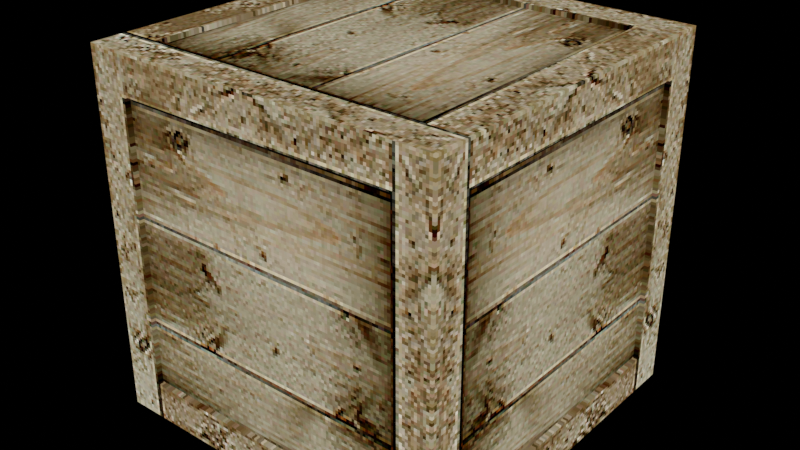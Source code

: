 # Source: crate_packed.blend  (saved by Blender 2.81.16; exported with 4.5.12 LTS)
import bpy
from mathutils import Matrix  # noqa: F401  (used for matrix-valued properties, if any)

bpy.ops.wm.read_factory_settings(use_empty=True)
scene = bpy.context.scene
scene.name = 'Scene'

# ---- collections
col_collection = bpy.data.collections.new('Collection'); scene.collection.children.link(col_collection)

# ---- images (referenced by path relative to the original .blend; pixels are not part of the script)
import os
ASSET_DIR = os.environ.get("B2B_ASSET_DIR", "")  # directory of the original .blend (textures are referenced by path, not embedded)
HERE = os.path.dirname(os.path.abspath(__file__))  # packed textures are extracted next to this script under _unpacked/

def load_image(name, relpath, width, height, colorspace="sRGB"):
    """Load a texture the original file referenced (path relative to the .blend, or extracted next to this script)."""
    p = next((c for c in (os.path.join(HERE, relpath), os.path.join(ASSET_DIR, relpath)) if relpath and os.path.exists(c)), "")
    if p:
        img = bpy.data.images.load(p, check_existing=True)
        img.name = name
    else:  # same state as the original file: an image datablock whose file is absent (Cycles renders it pink)
        img = bpy.data.images.new(name, width, height)
        img.source = "FILE"
        img.filepath = "//" + (relpath or name)
    img.colorspace_settings.name = colorspace
    return img
img_crate_png_002 = load_image('crate.png.002', '_unpacked/crate.d241bca4.png', 128, 128, 'sRGB')

# ---- materials (node trees are filled in below, after node groups)
mat_material = bpy.data.materials.new('Material')

# ---- material node trees
mat_material.use_nodes = True; mat_material.node_tree.nodes.clear()
_N = mat_material.node_tree.nodes; _L = mat_material.node_tree.links
n0 = _N.new('ShaderNodeOutputMaterial'); n0.name = 'Material Output'; n0.location = (300, 300)
n1 = _N.new('ShaderNodeEmission'); n1.name = 'Emission'; n1.location = (79, 224)
n2 = _N.new('ShaderNodeTexImage'); n2.name = 'Image Texture'; n2.location = (-327, 226)
n2.image = img_crate_png_002
n2.interpolation = 'Closest'
_L.new(n2.outputs[0], n1.inputs[0])
_L.new(n1.outputs[0], n0.inputs[0])
n0.is_active_output = True

# ---- world
world_world = bpy.data.worlds.new('World'); scene.world = world_world
world_world.use_nodes = True; world_world.node_tree.nodes.clear()
_N = world_world.node_tree.nodes; _L = world_world.node_tree.links
n0 = _N.new('ShaderNodeOutputWorld'); n0.name = 'World Output'; n0.location = (300, 300)
n1 = _N.new('ShaderNodeBackground'); n1.name = 'Background'; n1.location = (10, 300)
n1.inputs[0].default_value = (0.0, 0.0, 0.0, 1.0)
_L.new(n1.outputs[0], n0.inputs[0])
n0.is_active_output = True
world_world.color = (0.05088, 0.05088, 0.05088)
world_world.use_sun_shadow = False
world_world.sun_shadow_jitter_overblur = 0.0
world_world.cycles.homogeneous_volume = True

# ---- meshes
me_cube = bpy.data.meshes.new('Cube')
me_cube.from_pydata([(-1.0, -1.0, 0.0), (-1.0, -1.0, 2.0), (-1.0, 1.0, 0.0), (-1.0, 1.0, 2.0), (1.0, -1.0, 0.0), (1.0, -1.0, 2.0), (1.0, 1.0, 0.0), (1.0, 1.0, 2.0), (-1.0, -0.786, 0.214), (-1.0, -0.786, 1.786), (-1.0, 0.786, 1.786), (-1.0, 0.786, 0.214), (-0.786, 1.0, 0.214), (-0.786, 1.0, 1.786), (0.786, 1.0, 1.786), (0.786, 1.0, 0.214), (1.0, 0.786, 0.214), (1.0, 0.786, 1.786), (1.0, -0.786, 1.786), (1.0, -0.786, 0.214), (0.786, -1.0, 0.214), (0.786, -1.0, 1.786), (-0.786, -1.0, 1.786), (-0.786, -1.0, 0.214), (-0.786, 0.786, 0.0), (0.786, 0.786, 0.0), (0.786, -0.786, 0.0), (-0.786, -0.786, 0.0), (0.786, 0.786, 2.0), (-0.786, 0.786, 2.0), (-0.786, -0.786, 2.0), (0.786, -0.786, 2.0), (-0.9779, -0.786, 0.214), (-0.9779, -0.786, 1.786), (-0.9779, 0.786, 0.214), (-0.9779, 0.786, 1.786), (-0.786, 0.9779, 1.786), (-0.786, 0.9779, 0.214), (0.786, 0.9779, 0.214), (0.786, 0.9779, 1.786), (0.9779, 0.786, 1.786), (0.9779, 0.786, 0.214), (0.9779, -0.786, 0.214), (0.9779, -0.786, 1.786), (0.786, -0.9779, 1.786), (0.786, -0.9779, 0.214), (-0.786, -0.9779, 0.214), (-0.786, -0.9779, 1.786), (0.786, 0.786, 0.02206), (-0.786, 0.786, 0.02206), (-0.786, -0.786, 0.02206), (0.786, -0.786, 0.02206), (-0.786, 0.786, 1.978), (0.786, 0.786, 1.978), (0.786, -0.786, 1.978), (-0.786, -0.786, 1.978)], [], [(20, 21, 44, 45), (15, 12, 37, 38), (16, 17, 40, 41), (11, 8, 32, 34), (12, 13, 36, 37), (8, 9, 33, 32), (0, 1, 9, 8), (1, 3, 10, 9), (3, 2, 11, 10), (2, 0, 8, 11), (2, 3, 13, 12), (3, 7, 14, 13), (7, 6, 15, 14), (6, 2, 12, 15), (6, 7, 17, 16), (7, 5, 18, 17), (5, 4, 19, 18), (4, 6, 16, 19), (4, 5, 21, 20), (5, 1, 22, 21), (1, 0, 23, 22), (0, 4, 20, 23), (2, 6, 25, 24), (6, 4, 26, 25), (4, 0, 27, 26), (0, 2, 24, 27), (7, 3, 29, 28), (3, 1, 30, 29), (1, 5, 31, 30), (5, 7, 28, 31), (32, 33, 35, 34), (37, 36, 39, 38), (41, 40, 43, 42), (45, 44, 47, 46), (49, 48, 51, 50), (53, 52, 55, 54), (9, 10, 35, 33), (19, 16, 41, 42), (24, 25, 48, 49), (13, 14, 39, 36), (23, 20, 45, 46), (28, 29, 52, 53), (10, 11, 34, 35), (17, 18, 43, 40), (27, 24, 49, 50), (14, 15, 38, 39), (21, 22, 47, 44), (31, 28, 53, 54), (18, 19, 42, 43), (25, 26, 51, 48), (22, 23, 46, 47), (29, 30, 55, 52), (26, 27, 50, 51), (30, 31, 54, 55)])
_uv = me_cube.uv_layers.new(name='UVMap')
_uv.uv.foreach_set('vector', [0.1139, 0.8861, 0.8861, 0.8861, 0.8861, 0.8861, 0.1139, 0.8861, 0.1139, 0.1139, 0.1139, 0.8861, 0.1139, 0.8861, 0.1139, 0.1139, 0.1139, 0.1139, 0.8861, 0.1139, 0.8861, 0.1139, 0.1139, 0.1139, 0.1139, 0.8861, 0.1139, 0.1139, 0.1139, 0.1139, 0.1139, 0.8861, 0.1139, 0.8861, 0.8861, 0.8861, 0.8861, 0.8861, 0.1139, 0.8861, 0.1139, 0.1139, 0.8861, 0.1139, 0.8861, 0.1139, 0.1139, 0.1139, 0.008769, 0.008769, 0.9912, 0.008769, 0.8861, 0.1139, 0.1139, 0.1139, 0.9912, 0.008769, 0.9912, 0.9912, 0.8861, 0.8861, 0.8861, 0.1139, 0.9912, 0.9912, 0.008769, 0.9912, 0.1139, 0.8861, 0.8861, 0.8861, 0.008769, 0.9912, 0.008769, 0.008769, 0.1139, 0.1139, 0.1139, 0.8861, 0.008769, 0.9912, 0.9912, 0.9912, 0.8861, 0.8861, 0.1139, 0.8861, 0.9912, 0.9912, 0.9912, 0.008769, 0.8861, 0.1139, 0.8861, 0.8861, 0.9912, 0.008769, 0.008769, 0.008769, 0.1139, 0.1139, 0.8861, 0.1139, 0.008769, 0.008769, 0.008769, 0.9912, 0.1139, 0.8861, 0.1139, 0.1139, 0.008769, 0.008769, 0.9912, 0.008769, 0.8861, 0.1139, 0.1139, 0.1139, 0.9912, 0.008769, 0.9912, 0.9912, 0.8861, 0.8861, 0.8861, 0.1139, 0.9912, 0.9912, 0.008769, 0.9912, 0.1139, 0.8861, 0.8861, 0.8861, 0.008769, 0.9912, 0.008769, 0.008769, 0.1139, 0.1139, 0.1139, 0.8861, 0.008769, 0.9912, 0.9912, 0.9912, 0.8861, 0.8861, 0.1139, 0.8861, 0.9912, 0.9912, 0.9912, 0.008769, 0.8861, 0.1139, 0.8861, 0.8861, 0.9912, 0.008769, 0.008769, 0.008769, 0.1139, 0.1139, 0.8861, 0.1139, 0.008769, 0.008769, 0.008769, 0.9912, 0.1139, 0.8861, 0.1139, 0.1139, 0.9912, 0.008769, 0.008769, 0.008769, 0.1139, 0.1139, 0.8861, 0.1139, 0.008769, 0.008769, 0.008769, 0.9912, 0.1139, 0.8861, 0.1139, 0.1139, 0.008769, 0.9912, 0.9912, 0.9912, 0.8861, 0.8861, 0.1139, 0.8861, 0.9912, 0.9912, 0.9912, 0.008769, 0.8861, 0.1139, 0.8861, 0.8861, 0.9912, 0.008769, 0.008769, 0.008769, 0.1139, 0.1139, 0.8861, 0.1139, 0.008769, 0.008769, 0.008769, 0.9912, 0.1139, 0.8861, 0.1139, 0.1139, 0.008769, 0.9912, 0.9912, 0.9912, 0.8861, 0.8861, 0.1139, 0.8861, 0.9912, 0.9912, 0.9912, 0.008769, 0.8861, 0.1139, 0.8861, 0.8861, 0.1139, 0.1139, 0.8861, 0.1139, 0.8861, 0.8861, 0.1139, 0.8861, 0.1139, 0.8861, 0.8861, 0.8861, 0.8861, 0.1139, 0.1139, 0.1139, 0.1139, 0.1139, 0.8861, 0.1139, 0.8861, 0.8861, 0.1139, 0.8861, 0.1139, 0.8861, 0.8861, 0.8861, 0.8861, 0.1139, 0.1139, 0.1139, 0.8861, 0.1139, 0.1139, 0.1139, 0.1139, 0.8861, 0.8861, 0.8861, 0.8861, 0.1139, 0.1139, 0.1139, 0.1139, 0.8861, 0.8861, 0.8861, 0.8861, 0.1139, 0.8861, 0.8861, 0.8861, 0.8861, 0.8861, 0.1139, 0.1139, 0.8861, 0.1139, 0.1139, 0.1139, 0.1139, 0.1139, 0.8861, 0.8861, 0.1139, 0.1139, 0.1139, 0.1139, 0.1139, 0.8861, 0.1139, 0.8861, 0.8861, 0.8861, 0.1139, 0.8861, 0.1139, 0.8861, 0.8861, 0.1139, 0.1139, 0.1139, 0.8861, 0.1139, 0.8861, 0.1139, 0.1139, 0.8861, 0.1139, 0.1139, 0.1139, 0.1139, 0.1139, 0.8861, 0.1139, 0.8861, 0.8861, 0.1139, 0.8861, 0.1139, 0.8861, 0.8861, 0.8861, 0.8861, 0.1139, 0.8861, 0.8861, 0.8861, 0.8861, 0.8861, 0.1139, 0.8861, 0.8861, 0.8861, 0.1139, 0.8861, 0.1139, 0.8861, 0.8861, 0.8861, 0.1139, 0.1139, 0.1139, 0.1139, 0.1139, 0.8861, 0.1139, 0.8861, 0.8861, 0.8861, 0.1139, 0.8861, 0.1139, 0.8861, 0.8861, 0.8861, 0.8861, 0.8861, 0.1139, 0.8861, 0.1139, 0.8861, 0.8861, 0.8861, 0.8861, 0.1139, 0.8861, 0.1139, 0.8861, 0.8861, 0.8861, 0.1139, 0.1139, 0.1139, 0.8861, 0.1139, 0.8861, 0.1139, 0.1139, 0.8861, 0.1139, 0.1139, 0.1139, 0.1139, 0.1139, 0.8861, 0.1139, 0.1139, 0.1139, 0.1139, 0.8861, 0.1139, 0.8861, 0.1139, 0.1139, 0.1139, 0.8861, 0.8861, 0.8861, 0.8861, 0.8861, 0.1139, 0.8861, 0.1139, 0.8861, 0.8861, 0.8861, 0.8861, 0.8861, 0.1139, 0.8861])
me_cube.materials.append(mat_material)
me_cube.use_remesh_fix_poles = True
me_cube.use_remesh_preserve_attributes = False
me_cube.use_mirror_vertex_groups = False
me_cube.update()

# ---- objects
ob_crate = bpy.data.objects.new('crate', me_cube)

# ---- transforms, parenting, visibility, modifiers, constraints
ob_crate.location = (0.0, 0.0, 0.0)
ob_crate.scale = (0.6, 0.6, 0.6)
ob_crate.lineart.crease_threshold = 0.0

# ---- collection membership
col_collection.objects.link(ob_crate)

# ---- scene / render settings (as saved in the file)
scene.frame_start = 1; scene.frame_end = 250; scene.frame_set(1)
scene.render.engine = 'CYCLES'
scene.render.fps = 30
scene.render.use_overwrite = False
scene.cycles.feature_set = 'EXPERIMENTAL'
scene.cycles.samples = 256
scene.cycles.sampling_pattern = 'TABULATED_SOBOL'
scene.cycles.use_adaptive_sampling = False
scene.cycles.use_light_tree = False
scene.cycles.max_bounces = 8
scene.cycles.diffuse_bounces = 6
scene.cycles.glossy_bounces = 6
scene.cycles.transmission_bounces = 8
scene.eevee.use_volumetric_shadows = True
scene.eevee.use_gtao = True
scene.eevee.use_raytracing = True
scene.view_settings.view_transform = 'Filmic'
bpy.context.view_layer.update()

# ---- added for rendering (the .blend has no active camera): camera
cam_auto = bpy.data.cameras.new('AutoCamera')
cam_auto.lens = 50.0
cam_auto.sensor_width = 36.0
cam_auto.clip_end = 1000.0
ob_auto_camera = bpy.data.objects.new('AutoCamera', cam_auto)
scene.collection.objects.link(ob_auto_camera)
ob_auto_camera.location = (1.92304, -2.30765, 2.13843)
ob_auto_camera.rotation_euler = (1.09748, -7.21219e-08, 0.694738)
scene.camera = ob_auto_camera
bpy.context.view_layer.update()
